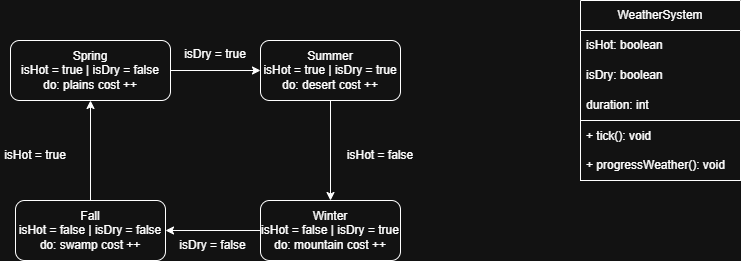

The diagram above was exported from draw.io. Its source (the exported page's mxGraphModel, read from the mxfile embedded in the PNG):
<mxGraphModel dx="1406" dy="746" grid="1" gridSize="10" guides="1" tooltips="1" connect="1" arrows="1" fold="1" page="1" pageScale="1" pageWidth="850" pageHeight="1100" math="0" shadow="0">
  <root>
    <mxCell id="0" />
    <mxCell id="1" parent="0" />
    <mxCell id="vABxmAsL88Qx2S83FJYj-4" edge="1" parent="1" source="vABxmAsL88Qx2S83FJYj-1" style="edgeStyle=orthogonalEdgeStyle;rounded=0;orthogonalLoop=1;jettySize=auto;html=1;" value="">
      <mxGeometry relative="1" as="geometry">
        <mxPoint x="360" y="110" as="targetPoint" />
      </mxGeometry>
    </mxCell>
    <mxCell id="vABxmAsL88Qx2S83FJYj-1" parent="1" style="rounded=1;whiteSpace=wrap;html=1;" value="&lt;div&gt;Spring&lt;/div&gt;&lt;div&gt;isHot = true | isDry = false&lt;/div&gt;do: plains cost ++" vertex="1">
      <mxGeometry height="60" width="160" x="110" y="80" as="geometry" />
    </mxCell>
    <mxCell id="vABxmAsL88Qx2S83FJYj-7" edge="1" parent="1" source="vABxmAsL88Qx2S83FJYj-2" style="edgeStyle=orthogonalEdgeStyle;rounded=0;orthogonalLoop=1;jettySize=auto;html=1;entryX=0.5;entryY=0;entryDx=0;entryDy=0;" target="vABxmAsL88Qx2S83FJYj-6">
      <mxGeometry relative="1" as="geometry" />
    </mxCell>
    <mxCell id="vABxmAsL88Qx2S83FJYj-2" parent="1" style="rounded=1;whiteSpace=wrap;html=1;" value="&lt;div&gt;Summer&lt;/div&gt;&lt;div&gt;isHot = true | isDry = true&lt;/div&gt;&lt;div&gt;do: desert cost ++&lt;/div&gt;" vertex="1">
      <mxGeometry height="60" width="140" x="360" y="80" as="geometry" />
    </mxCell>
    <mxCell id="vABxmAsL88Qx2S83FJYj-5" parent="1" style="text;html=1;whiteSpace=wrap;strokeColor=none;fillColor=none;align=center;verticalAlign=middle;rounded=0;" value="isDry = true" vertex="1">
      <mxGeometry height="30" width="80" x="275" y="79" as="geometry" />
    </mxCell>
    <mxCell id="vABxmAsL88Qx2S83FJYj-15" edge="1" parent="1" source="vABxmAsL88Qx2S83FJYj-6" style="edgeStyle=orthogonalEdgeStyle;rounded=0;orthogonalLoop=1;jettySize=auto;html=1;entryX=1;entryY=0.5;entryDx=0;entryDy=0;" target="vABxmAsL88Qx2S83FJYj-9">
      <mxGeometry relative="1" as="geometry" />
    </mxCell>
    <mxCell id="vABxmAsL88Qx2S83FJYj-6" parent="1" style="rounded=1;whiteSpace=wrap;html=1;" value="&lt;div&gt;Winter&lt;/div&gt;&lt;div&gt;isHot = false | isDry = true&lt;/div&gt;&lt;div&gt;do: mountain cost ++&lt;/div&gt;" vertex="1">
      <mxGeometry height="60" width="140" x="360" y="240" as="geometry" />
    </mxCell>
    <mxCell id="vABxmAsL88Qx2S83FJYj-8" parent="1" style="text;html=1;whiteSpace=wrap;strokeColor=none;fillColor=none;align=center;verticalAlign=middle;rounded=0;" value="isHot = false" vertex="1">
      <mxGeometry height="30" width="80" x="440" y="180" as="geometry" />
    </mxCell>
    <mxCell id="vABxmAsL88Qx2S83FJYj-11" edge="1" parent="1" source="vABxmAsL88Qx2S83FJYj-9" style="edgeStyle=orthogonalEdgeStyle;rounded=0;orthogonalLoop=1;jettySize=auto;html=1;entryX=0.5;entryY=1;entryDx=0;entryDy=0;" target="vABxmAsL88Qx2S83FJYj-1">
      <mxGeometry relative="1" as="geometry" />
    </mxCell>
    <mxCell id="vABxmAsL88Qx2S83FJYj-9" parent="1" style="rounded=1;whiteSpace=wrap;html=1;" value="&lt;div&gt;Fall&lt;/div&gt;&lt;div&gt;isHot = false | isDry = false&lt;/div&gt;&lt;div&gt;do: swamp cost ++&lt;/div&gt;" vertex="1">
      <mxGeometry height="60" width="150" x="115" y="240" as="geometry" />
    </mxCell>
    <mxCell id="vABxmAsL88Qx2S83FJYj-13" parent="1" style="text;html=1;whiteSpace=wrap;strokeColor=none;fillColor=none;align=center;verticalAlign=middle;rounded=0;" value="isDry = false" vertex="1">
      <mxGeometry height="30" width="75" x="275" y="270" as="geometry" />
    </mxCell>
    <mxCell id="vABxmAsL88Qx2S83FJYj-16" parent="1" style="text;html=1;whiteSpace=wrap;strokeColor=none;fillColor=none;align=center;verticalAlign=middle;rounded=0;" value="isHot = true" vertex="1">
      <mxGeometry height="30" width="70" x="100" y="180" as="geometry" />
    </mxCell>
    <mxCell id="nOtPy6HmlIi1IcT56vLG-1" parent="1" style="swimlane;fontStyle=0;childLayout=stackLayout;horizontal=1;startSize=30;horizontalStack=0;resizeParent=1;resizeParentMax=0;resizeLast=0;collapsible=1;marginBottom=0;whiteSpace=wrap;html=1;" value="WeatherSystem" vertex="1">
      <mxGeometry height="180" width="160" x="680" y="40" as="geometry" />
    </mxCell>
    <mxCell id="nOtPy6HmlIi1IcT56vLG-2" parent="nOtPy6HmlIi1IcT56vLG-1" style="text;strokeColor=none;fillColor=none;align=left;verticalAlign=middle;spacingLeft=4;spacingRight=4;overflow=hidden;points=[[0,0.5],[1,0.5]];portConstraint=eastwest;rotatable=0;whiteSpace=wrap;html=1;" value="isHot: boolean" vertex="1">
      <mxGeometry height="30" width="160" y="30" as="geometry" />
    </mxCell>
    <mxCell id="nOtPy6HmlIi1IcT56vLG-3" parent="nOtPy6HmlIi1IcT56vLG-1" style="text;strokeColor=none;fillColor=none;align=left;verticalAlign=middle;spacingLeft=4;spacingRight=4;overflow=hidden;points=[[0,0.5],[1,0.5]];portConstraint=eastwest;rotatable=0;whiteSpace=wrap;html=1;" value="isDry: boolean" vertex="1">
      <mxGeometry height="30" width="160" y="60" as="geometry" />
    </mxCell>
    <mxCell id="nOtPy6HmlIi1IcT56vLG-7" parent="nOtPy6HmlIi1IcT56vLG-1" style="text;strokeColor=none;fillColor=none;align=left;verticalAlign=middle;spacingLeft=4;spacingRight=4;overflow=hidden;points=[[0,0.5],[1,0.5]];portConstraint=eastwest;rotatable=0;whiteSpace=wrap;html=1;" value="duration: int" vertex="1">
      <mxGeometry height="30" width="160" y="90" as="geometry" />
    </mxCell>
    <mxCell id="nOtPy6HmlIi1IcT56vLG-8" parent="nOtPy6HmlIi1IcT56vLG-1" style="text;strokeColor=default;fillColor=none;align=left;verticalAlign=middle;spacingLeft=4;spacingRight=4;overflow=hidden;points=[[0,0.5],[1,0.5]];portConstraint=eastwest;rotatable=0;whiteSpace=wrap;html=1;" value="&lt;div&gt;+ tick(): void&lt;/div&gt;&lt;div&gt;&lt;br&gt;&lt;/div&gt;+ progressWeather(): void" vertex="1">
      <mxGeometry height="60" width="160" y="120" as="geometry" />
    </mxCell>
  </root>
</mxGraphModel>